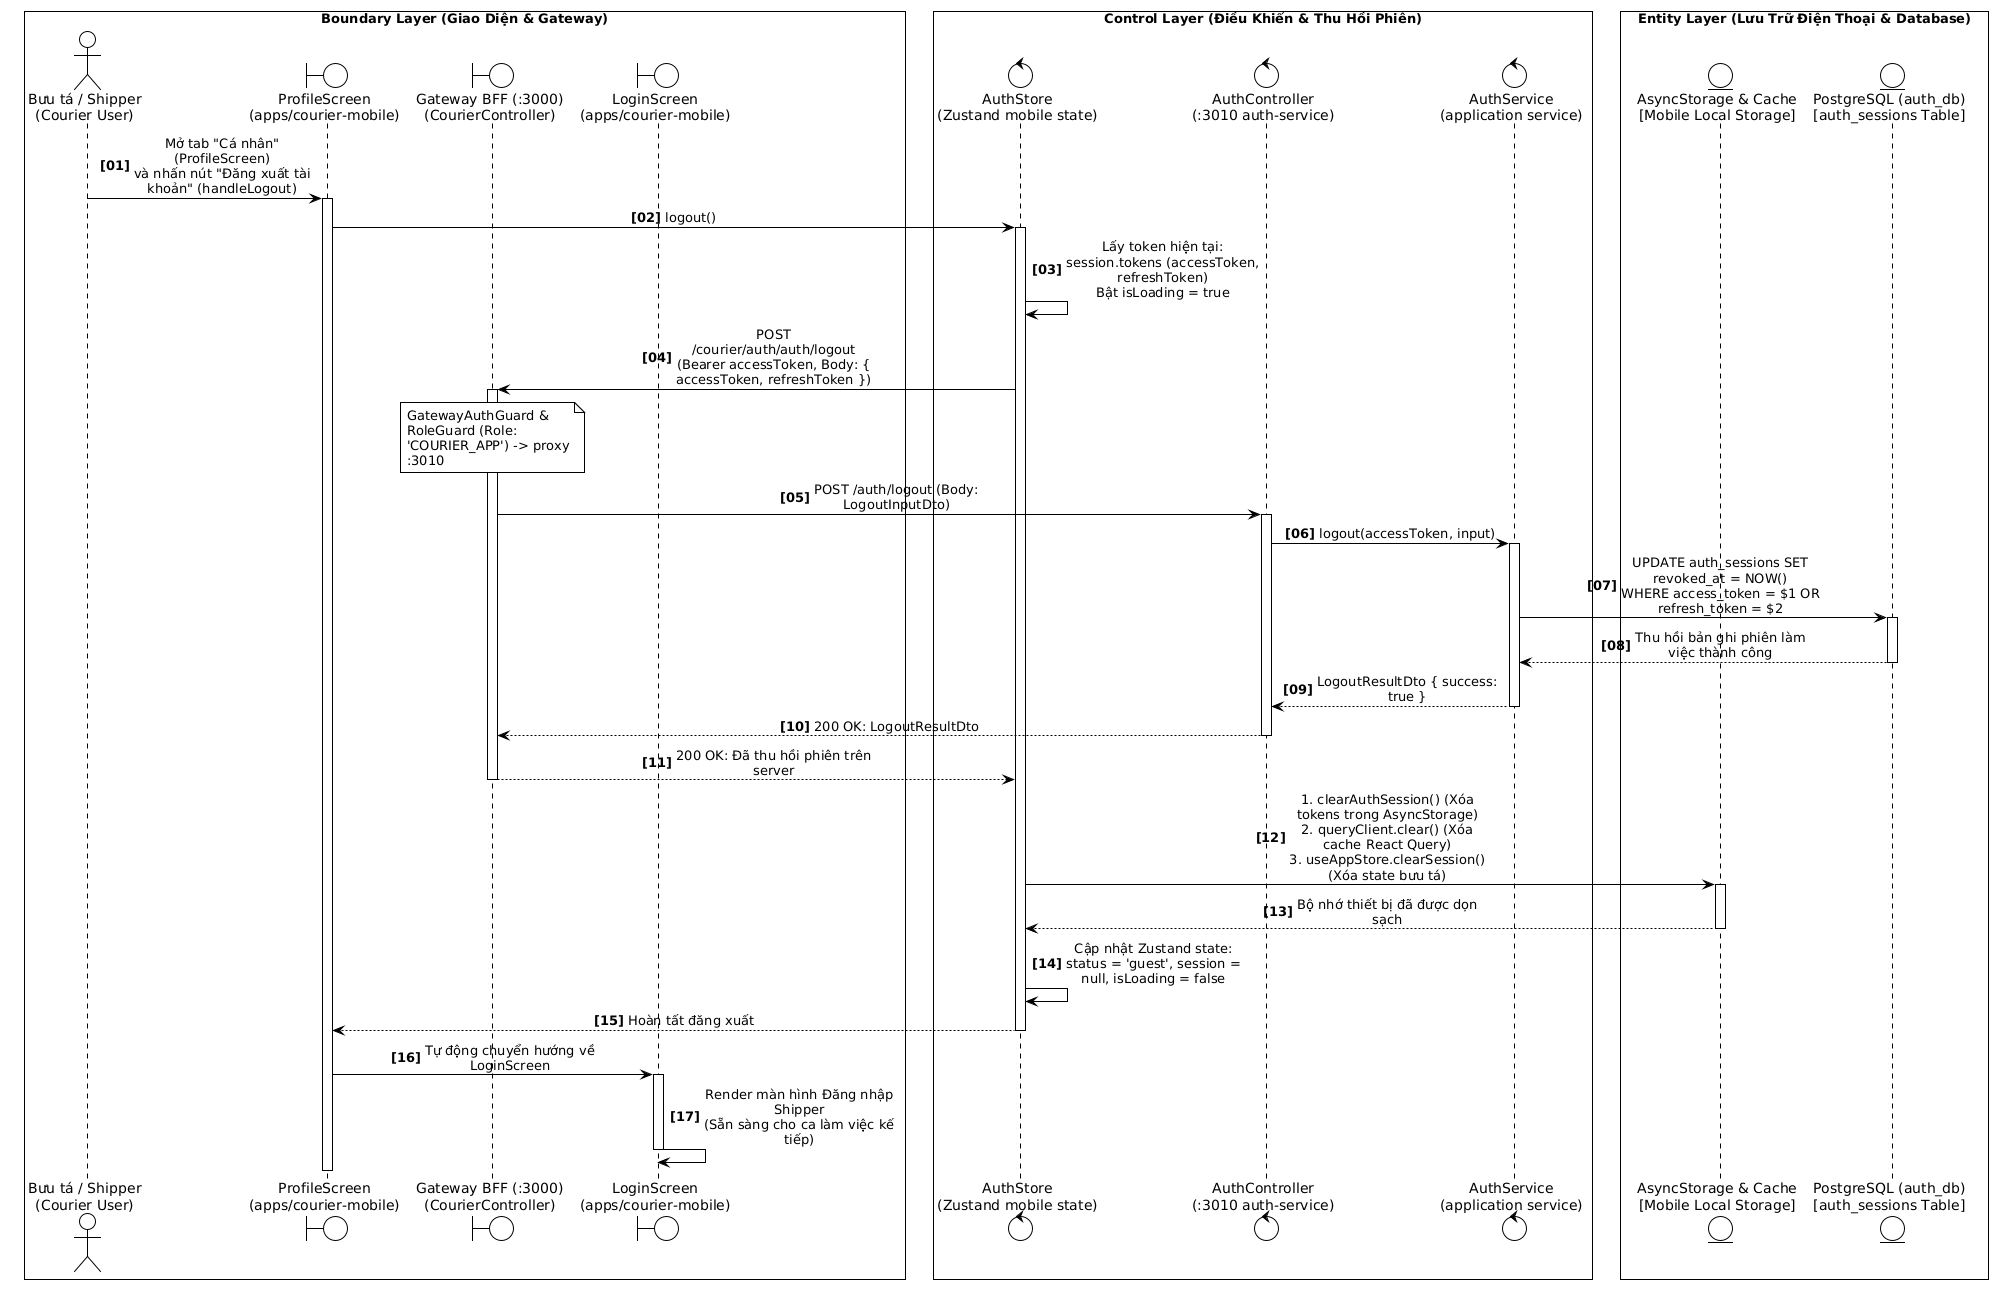

The diagram above was rendered by PlantUML. Its source (embedded in the PNG):
@startuml
!theme plain
skinparam monochrome true
skinparam sequenceMessageAlign center
skinparam responseMessageBelowArrow true
skinparam maxMessageSize 140
skinparam wrapWidth 200
skinparam BoxPadding 8
autonumber "<b>[00]</b>"


box "Boundary Layer (Giao Diện & Gateway)" #FFFFFF
actor "Bưu tá / Shipper\n(Courier User)" as Courier
boundary "ProfileScreen\n(apps/courier-mobile)" as UI
boundary "Gateway BFF (:3000)\n(CourierController)" as Gateway
boundary "LoginScreen\n(apps/courier-mobile)" as LoginUI
end box

box "Control Layer (Điều Khiển & Thu Hồi Phiên)" #FFFFFF
control "AuthStore\n(Zustand mobile state)" as AuthStore
control "AuthController\n(:3010 auth-service)" as AuthCtrl
control "AuthService\n(application service)" as AuthSvc
end box

box "Entity Layer (Lưu Trữ Điện Thoại & Database)" #FFFFFF
entity "AsyncStorage & Cache\n[Mobile Local Storage]" as LocalStore
entity "PostgreSQL (auth_db)\n[auth_sessions Table]" as AuthDB
end box

' GIAI ĐOẠN 1: BẤM NÚT ĐĂNG XUẤT TRÊN MÀN HÌNH CÁ NHÂN
Courier -> UI: Mở tab "Cá nhân" (ProfileScreen)\nvà nhấn nút "Đăng xuất tài khoản" (handleLogout)
activate UI

UI -> AuthStore: logout()
activate AuthStore

AuthStore -> AuthStore: Lấy token hiện tại: session.tokens (accessToken, refreshToken)\nBật isLoading = true

' GIAI ĐOẠN 2: GỬI REQUEST THU HỒI TOKEN QUA GATEWAY BFF
AuthStore -> Gateway: POST /courier/auth/auth/logout\n(Bearer accessToken, Body: { accessToken, refreshToken })
activate Gateway

note over Gateway: GatewayAuthGuard & RoleGuard (Role: 'COURIER_APP') -> proxy :3010

Gateway -> AuthCtrl: POST /auth/logout (Body: LogoutInputDto)
activate AuthCtrl

AuthCtrl -> AuthSvc: logout(accessToken, input)
activate AuthSvc

' GIAI ĐOẠN 3: HỦY PHIÊN LÀM VIỆC TRONG CƠ SỞ DỮ LIỆU
AuthSvc -> AuthDB: UPDATE auth_sessions SET revoked_at = NOW()\nWHERE access_token = $1 OR refresh_token = $2
activate AuthDB
AuthDB --> AuthSvc: Thu hồi bản ghi phiên làm việc thành công
deactivate AuthDB

AuthSvc --> AuthCtrl: LogoutResultDto { success: true }
deactivate AuthSvc

AuthCtrl --> Gateway: 200 OK: LogoutResultDto
deactivate AuthCtrl

Gateway --> AuthStore: 200 OK: Đã thu hồi phiên trên server
deactivate Gateway

' GIAI ĐOẠN 4: DỌN DẸP BỘ NHỚ ĐỆM VÀ SESSION TRÊN THIẾT BỊ DI ĐỘNG
AuthStore -> LocalStore: 1. clearAuthSession() (Xóa tokens trong AsyncStorage)\n2. queryClient.clear() (Xóa cache React Query)\n3. useAppStore.clearSession() (Xóa state bưu tá)
activate LocalStore
LocalStore --> AuthStore: Bộ nhớ thiết bị đã được dọn sạch
deactivate LocalStore

AuthStore -> AuthStore: Cập nhật Zustand state:\nstatus = 'guest', session = null, isLoading = false
AuthStore --> UI: Hoàn tất đăng xuất
deactivate AuthStore

' GIAI ĐOẠN 5: ĐIỀU HƯỚNG BƯU TÁ VỀ MÀN HÌNH ĐĂNG NHẬP
UI -> LoginUI: Tự động chuyển hướng về LoginScreen
activate LoginUI
LoginUI -> LoginUI: Render màn hình Đăng nhập Shipper\n(Sẵn sàng cho ca làm việc kế tiếp)
deactivate LoginUI

deactivate UI
@enduml